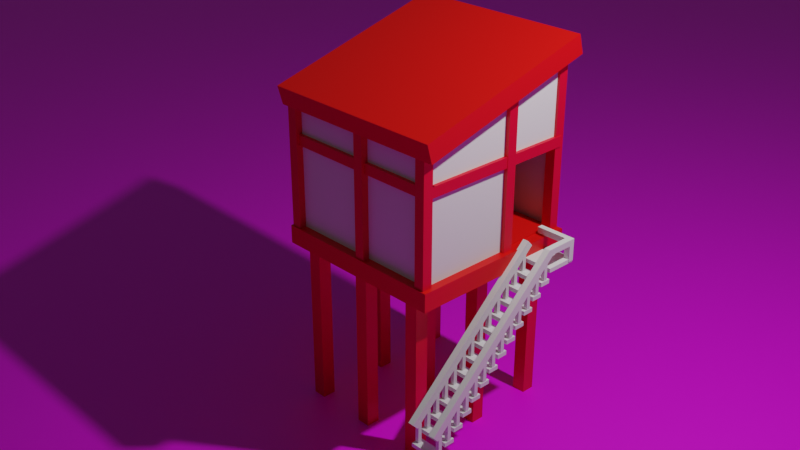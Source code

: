 # Source: Beachtower.blend  (saved by Blender 3.4.6; exported with 4.5.12 LTS)
import bpy
from mathutils import Matrix  # noqa: F401  (used for matrix-valued properties, if any)

bpy.ops.wm.read_factory_settings(use_empty=True)
scene = bpy.context.scene
scene.name = 'Scene'

# ---- collections
col_collection = bpy.data.collections.new('Collection'); scene.collection.children.link(col_collection)

# ---- images (referenced by path relative to the original .blend; pixels are not part of the script)
import os
ASSET_DIR = os.environ.get("B2B_ASSET_DIR", "")  # directory of the original .blend (textures are referenced by path, not embedded)
HERE = os.path.dirname(os.path.abspath(__file__))  # packed textures are extracted next to this script under _unpacked/

def load_image(name, relpath, width, height, colorspace="sRGB"):
    """Load a texture the original file referenced (path relative to the .blend, or extracted next to this script)."""
    p = next((c for c in (os.path.join(HERE, relpath), os.path.join(ASSET_DIR, relpath)) if relpath and os.path.exists(c)), "")
    if p:
        img = bpy.data.images.load(p, check_existing=True)
        img.name = name
    else:  # same state as the original file: an image datablock whose file is absent (Cycles renders it pink)
        img = bpy.data.images.new(name, width, height)
        img.source = "FILE"
        img.filepath = "//" + (relpath or name)
    img.colorspace_settings.name = colorspace
    return img
img_beach_shore_coast_topdown_jpg = load_image('beach-shore-coast-topdown.jpg', 'beach-shore-coast-topdown.jpg', 1024, 1024, 'sRGB')

# ---- materials (node trees are filled in below, after node groups)
mat_material = bpy.data.materials.new('Material')
mat_material.alpha_threshold = 0.0
mat_material.roughness = 0.5
mat_material.line_color = (0.0, 0.0, 0.0, 1.0)
mat_redwood = bpy.data.materials.new('RedWood')
mat_window = bpy.data.materials.new('Window')
mat_beach = bpy.data.materials.new('Beach')

# ---- material node trees
mat_material.use_nodes = True; mat_material.node_tree.nodes.clear()
_N = mat_material.node_tree.nodes; _L = mat_material.node_tree.links
n0 = _N.new('ShaderNodeOutputMaterial'); n0.name = 'Material Output'; n0.location = (300, 300)
n1 = _N.new('ShaderNodeBsdfPrincipled'); n1.name = 'Principled BSDF'; n1.location = (10, 300)
n1.distribution = 'GGX'
n1.subsurface_method = 'RANDOM_WALK_SKIN'
n1.inputs[0].default_value = (0.8, 0.001145, 0.0, 1.0)
n1.inputs[3].default_value = 1.45
n1.inputs[27].default_value = (0.0, 0.0, 0.0, 1.0)
n1.inputs[28].default_value = 1.0
_L.new(n1.outputs[0], n0.inputs[0])
n0.is_active_output = True
mat_redwood.use_nodes = True; mat_redwood.node_tree.nodes.clear()
_N = mat_redwood.node_tree.nodes; _L = mat_redwood.node_tree.links
n0 = _N.new('ShaderNodeBsdfPrincipled'); n0.name = 'Principled BSDF'; n0.location = (10, 300)
n0.distribution = 'GGX'
n0.subsurface_method = 'RANDOM_WALK_SKIN'
n0.inputs[0].default_value = (0.8, 0.0, 0.01975, 1.0)
n0.inputs[3].default_value = 1.45
n0.inputs[27].default_value = (0.0, 0.0, 0.0, 1.0)
n0.inputs[28].default_value = 1.0
n1 = _N.new('ShaderNodeOutputMaterial'); n1.name = 'Material Output'; n1.location = (300, 300)
_L.new(n0.outputs[0], n1.inputs[0])
n1.is_active_output = True
mat_window.use_nodes = True; mat_window.node_tree.nodes.clear()
_N = mat_window.node_tree.nodes; _L = mat_window.node_tree.links
n0 = _N.new('ShaderNodeBsdfPrincipled'); n0.name = 'Principled BSDF'; n0.location = (10, 300)
n0.distribution = 'GGX'
n0.subsurface_method = 'RANDOM_WALK_SKIN'
n0.inputs[3].default_value = 1.45
n0.inputs[27].default_value = (0.0, 0.0, 0.0, 1.0)
n0.inputs[28].default_value = 1.0
n1 = _N.new('ShaderNodeOutputMaterial'); n1.name = 'Material Output'; n1.location = (300, 300)
_L.new(n0.outputs[0], n1.inputs[0])
n1.is_active_output = True
mat_beach.use_nodes = True; mat_beach.node_tree.nodes.clear()
_N = mat_beach.node_tree.nodes; _L = mat_beach.node_tree.links
n0 = _N.new('ShaderNodeBsdfPrincipled'); n0.name = 'Principled BSDF'; n0.location = (10, 300)
n0.distribution = 'GGX'
n0.subsurface_method = 'RANDOM_WALK_SKIN'
n0.inputs[3].default_value = 1.45
n0.inputs[27].default_value = (0.0, 0.0, 0.0, 1.0)
n0.inputs[28].default_value = 1.0
n1 = _N.new('ShaderNodeOutputMaterial'); n1.name = 'Material Output'; n1.location = (300, 300)
n2 = _N.new('ShaderNodeTexImage'); n2.name = 'Image Texture'; n2.location = (-280, 280)
n2.image = img_beach_shore_coast_topdown_jpg
_L.new(n0.outputs[0], n1.inputs[0])
_L.new(n2.outputs[0], n0.inputs[0])
n1.is_active_output = True

# ---- world
world_world = bpy.data.worlds.new('World'); scene.world = world_world
world_world.use_nodes = True; world_world.node_tree.nodes.clear()
_N = world_world.node_tree.nodes; _L = world_world.node_tree.links
n0 = _N.new('ShaderNodeOutputWorld'); n0.name = 'World Output'; n0.location = (300, 300)
n1 = _N.new('ShaderNodeBackground'); n1.name = 'Background'; n1.location = (10, 300)
n1.inputs[0].default_value = (0.05088, 0.05088, 0.05088, 1.0)
_L.new(n1.outputs[0], n0.inputs[0])
n0.is_active_output = True
world_world.color = (0.05088, 0.05088, 0.05088)
world_world.use_sun_shadow = False
world_world.sun_shadow_jitter_overblur = 0.0

# ---- cameras
cam_camera = bpy.data.cameras.new('Camera')
cam_camera.clip_end = 100.0
cam_camera.ortho_scale = 7.314

# ---- lights
light_light = bpy.data.lights.new('Light', 'POINT')
light_light.transmission_factor = 0.0
light_light.energy = 1000.0
light_light.shadow_soft_size = 0.1
light_light.shadow_maximum_resolution = 0.006
light_light.use_absolute_resolution = True

# ---- meshes
me_cube = bpy.data.meshes.new('Cube')
me_cube.from_pydata([(0.8871, 0.9058, 1.0), (1.0, 1.0, -1.0), (0.8871, -0.9058, 1.0), (1.0, -1.0, -1.0), (-0.8871, 0.9058, 1.0), (-1.0, 1.0, -1.0), (-0.8871, -0.9058, 1.0), (-1.0, -1.0, -1.0), (1.0, -1.0, 1.0), (-1.0, -1.0, 1.0), (1.0, 1.0, 1.0), (-1.0, 1.0, 1.0), (0.8871, -0.9058, 1.186), (-0.8871, -0.9058, 1.186), (0.8871, 0.9058, 1.186), (-0.8871, 0.9058, 1.186)], [], [(4, 6, 13, 15), (3, 8, 9, 7), (7, 9, 11, 5), (5, 1, 3, 7), (1, 10, 8, 3), (5, 11, 10, 1), (2, 6, 9, 8), (0, 2, 8, 10), (6, 4, 11, 9), (4, 0, 10, 11), (14, 15, 13, 12), (6, 2, 12, 13), (0, 4, 15, 14), (2, 0, 14, 12)])
_uv = me_cube.uv_layers.new(name='UVMap')
_uv.uv.foreach_set('vector', [0.8609, 0.5141, 0.8609, 0.7359, 0.8609, 0.7359, 0.8609, 0.5141, 0.375, 0.75, 0.625, 0.75, 0.625, 1.0, 0.375, 1.0, 0.375, 0.0, 0.625, 0.0, 0.625, 0.25, 0.375, 0.25, 0.125, 0.5, 0.375, 0.5, 0.375, 0.75, 0.125, 0.75, 0.375, 0.5, 0.625, 0.5, 0.625, 0.75, 0.375, 0.75, 0.375, 0.25, 0.625, 0.25, 0.625, 0.5, 0.375, 0.5, 0.6391, 0.7359, 0.8609, 0.7359, 0.875, 0.75, 0.625, 0.75, 0.6391, 0.5141, 0.6391, 0.7359, 0.625, 0.75, 0.625, 0.5, 0.8609, 0.7359, 0.8609, 0.5141, 0.875, 0.5, 0.875, 0.75, 0.8609, 0.5141, 0.6391, 0.5141, 0.625, 0.5, 0.875, 0.5, 0.6391, 0.5141, 0.8609, 0.5141, 0.8609, 0.7359, 0.6391, 0.7359, 0.8609, 0.7359, 0.6391, 0.7359, 0.6391, 0.7359, 0.8609, 0.7359, 0.6391, 0.5141, 0.8609, 0.5141, 0.8609, 0.5141, 0.6391, 0.5141, 0.6391, 0.7359, 0.6391, 0.5141, 0.6391, 0.5141, 0.6391, 0.7359])
me_cube.materials.append(mat_material)
me_cube.use_mirror_vertex_groups = False
me_cube.update()
me_cube_001 = bpy.data.meshes.new('Cube.001')
me_cube_001.from_pydata([(-1.0, -1.0, -1.0), (-1.0, -1.0, 1.0), (-1.0, 1.0, -1.0), (-1.0, 1.0, 1.0), (1.0, -1.0, -1.0), (1.0, -1.0, 1.0), (1.0, 1.0, -1.0), (1.0, 1.0, 1.0)], [], [(0, 1, 3, 2), (2, 3, 7, 6), (6, 7, 5, 4), (4, 5, 1, 0), (2, 6, 4, 0), (7, 3, 1, 5)])
_uv = me_cube_001.uv_layers.new(name='UVMap')
_uv.uv.foreach_set('vector', [0.375, 0.0, 0.625, 0.0, 0.625, 0.25, 0.375, 0.25, 0.375, 0.25, 0.625, 0.25, 0.625, 0.5, 0.375, 0.5, 0.375, 0.5, 0.625, 0.5, 0.625, 0.75, 0.375, 0.75, 0.375, 0.75, 0.625, 0.75, 0.625, 1.0, 0.375, 1.0, 0.125, 0.5, 0.375, 0.5, 0.375, 0.75, 0.125, 0.75, 0.625, 0.5, 0.875, 0.5, 0.875, 0.75, 0.625, 0.75])
me_cube_001.materials.append(mat_redwood)
me_cube_001.update()
me_cube_002 = bpy.data.meshes.new('Cube.002')
me_cube_002.from_pydata([(-1.0, -1.0, -1.0), (-1.0, -1.0, 1.0), (-1.0, 1.0, -1.0), (-1.0, 1.0, 1.0), (1.0, -1.0, -1.0), (1.0, -1.0, 1.0), (1.0, 1.0, -1.0), (1.0, 1.0, 1.0), (-17.73, -1.004, -0.05588), (14.92, -1.004, -0.05588), (-17.73, -1.004, 0.05588), (14.92, -1.004, 0.05588), (-17.73, 0.9956, -0.05588), (14.92, 0.9956, -0.05588), (-17.73, 0.9956, 0.05588), (14.92, 0.9956, 0.05588)], [], [(0, 1, 3, 2), (2, 3, 7, 6), (6, 7, 5, 4), (4, 5, 1, 0), (2, 6, 4, 0), (7, 3, 1, 5), (8, 9, 11, 10), (10, 11, 15, 14), (14, 15, 13, 12), (12, 13, 9, 8), (10, 14, 12, 8), (15, 11, 9, 13)])
_uv = me_cube_002.uv_layers.new(name='UVMap')
_uv.uv.foreach_set('vector', [0.375, 0.0, 0.625, 0.0, 0.625, 0.25, 0.375, 0.25, 0.375, 0.25, 0.625, 0.25, 0.625, 0.5, 0.375, 0.5, 0.375, 0.5, 0.625, 0.5, 0.625, 0.75, 0.375, 0.75, 0.375, 0.75, 0.625, 0.75, 0.625, 1.0, 0.375, 1.0, 0.125, 0.5, 0.375, 0.5, 0.375, 0.75, 0.125, 0.75, 0.625, 0.5, 0.875, 0.5, 0.875, 0.75, 0.625, 0.75, 0.375, 0.0, 0.625, 0.0, 0.625, 0.25, 0.375, 0.25, 0.375, 0.25, 0.625, 0.25, 0.625, 0.5, 0.375, 0.5, 0.375, 0.5, 0.625, 0.5, 0.625, 0.75, 0.375, 0.75, 0.375, 0.75, 0.625, 0.75, 0.625, 1.0, 0.375, 1.0, 0.125, 0.5, 0.375, 0.5, 0.375, 0.75, 0.125, 0.75, 0.625, 0.5, 0.875, 0.5, 0.875, 0.75, 0.625, 0.75])
me_cube_002.materials.append(mat_redwood)
me_cube_002.update()
me_cube_003 = bpy.data.meshes.new('Cube.003')
me_cube_003.from_pydata([(-1.0, -1.0, -1.0), (-1.0, -1.0, 1.0), (-1.0, 1.0, -1.0), (-1.0, 1.0, 1.0), (1.0, -1.0, -1.0), (1.0, -1.0, 1.0), (1.0, 1.0, -1.0), (1.0, 1.0, 1.0)], [], [(0, 1, 3, 2), (2, 3, 7, 6), (6, 7, 5, 4), (4, 5, 1, 0), (2, 6, 4, 0), (7, 3, 1, 5)])
_uv = me_cube_003.uv_layers.new(name='UVMap')
_uv.uv.foreach_set('vector', [0.375, 0.0, 0.625, 0.0, 0.625, 0.25, 0.375, 0.25, 0.375, 0.25, 0.625, 0.25, 0.625, 0.5, 0.375, 0.5, 0.375, 0.5, 0.625, 0.5, 0.625, 0.75, 0.375, 0.75, 0.375, 0.75, 0.625, 0.75, 0.625, 1.0, 0.375, 1.0, 0.125, 0.5, 0.375, 0.5, 0.375, 0.75, 0.125, 0.75, 0.625, 0.5, 0.875, 0.5, 0.875, 0.75, 0.625, 0.75])
me_cube_003.materials.append(mat_redwood)
me_cube_003.update()
me_cube_004 = bpy.data.meshes.new('Cube.004')
me_cube_004.from_pydata([(-1.0, -1.0, -1.0), (-1.0, -1.0, 0.4222), (-1.0, 1.0, -1.0), (-1.0, 1.0, 0.4222), (1.0, -1.0, -1.0), (1.0, -1.0, 0.4222), (1.0, 1.0, -1.0), (1.0, 1.0, 0.4222)], [], [(0, 1, 3, 2), (2, 3, 7, 6), (6, 7, 5, 4), (4, 5, 1, 0), (2, 6, 4, 0), (7, 3, 1, 5)])
_uv = me_cube_004.uv_layers.new(name='UVMap')
_uv.uv.foreach_set('vector', [0.375, 0.0, 0.625, 0.0, 0.625, 0.25, 0.375, 0.25, 0.375, 0.25, 0.625, 0.25, 0.625, 0.5, 0.375, 0.5, 0.375, 0.5, 0.625, 0.5, 0.625, 0.75, 0.375, 0.75, 0.375, 0.75, 0.625, 0.75, 0.625, 1.0, 0.375, 1.0, 0.125, 0.5, 0.375, 0.5, 0.375, 0.75, 0.125, 0.75, 0.625, 0.5, 0.875, 0.5, 0.875, 0.75, 0.625, 0.75])
me_cube_004.materials.append(mat_redwood)
me_cube_004.update()
me_cube_005 = bpy.data.meshes.new('Cube.005')
me_cube_005.from_pydata([(-1.0, -1.0, -1.0), (-1.0, -1.0, 0.4222), (-1.0, 1.0, -1.0), (-1.0, 1.0, 0.4222), (1.0, -1.0, -1.0), (1.0, -1.0, 0.4222), (1.0, 1.0, -1.0), (1.0, 1.0, 0.4222), (15.67, 1.622, -0.05588), (-16.98, 1.622, -0.05588), (15.67, 1.622, 0.05588), (-16.98, 1.622, 0.05588), (15.67, -0.3783, -0.05588), (-16.98, -0.3783, -0.05588), (15.67, -0.3783, 0.05588), (-16.98, -0.3783, 0.05588)], [], [(0, 1, 3, 2), (2, 3, 7, 6), (6, 7, 5, 4), (4, 5, 1, 0), (2, 6, 4, 0), (7, 3, 1, 5), (8, 9, 11, 10), (10, 11, 15, 14), (14, 15, 13, 12), (12, 13, 9, 8), (10, 14, 12, 8), (15, 11, 9, 13)])
_uv = me_cube_005.uv_layers.new(name='UVMap')
_uv.uv.foreach_set('vector', [0.375, 0.0, 0.625, 0.0, 0.625, 0.25, 0.375, 0.25, 0.375, 0.25, 0.625, 0.25, 0.625, 0.5, 0.375, 0.5, 0.375, 0.5, 0.625, 0.5, 0.625, 0.75, 0.375, 0.75, 0.375, 0.75, 0.625, 0.75, 0.625, 1.0, 0.375, 1.0, 0.125, 0.5, 0.375, 0.5, 0.375, 0.75, 0.125, 0.75, 0.625, 0.5, 0.875, 0.5, 0.875, 0.75, 0.625, 0.75, 0.375, 0.0, 0.625, 0.0, 0.625, 0.25, 0.375, 0.25, 0.375, 0.25, 0.625, 0.25, 0.625, 0.5, 0.375, 0.5, 0.375, 0.5, 0.625, 0.5, 0.625, 0.75, 0.375, 0.75, 0.375, 0.75, 0.625, 0.75, 0.625, 1.0, 0.375, 1.0, 0.125, 0.5, 0.375, 0.5, 0.375, 0.75, 0.125, 0.75, 0.625, 0.5, 0.875, 0.5, 0.875, 0.75, 0.625, 0.75])
me_cube_005.materials.append(mat_redwood)
me_cube_005.update()
me_cube_006 = bpy.data.meshes.new('Cube.006')
me_cube_006.from_pydata([(-1.0, -1.0, -1.0), (-1.0, -1.0, 0.4222), (-1.0, 1.0, -1.0), (-1.0, 1.0, 0.4222), (1.0, -1.0, -1.0), (1.0, -1.0, 0.4222), (1.0, 1.0, -1.0), (1.0, 1.0, 0.4222)], [], [(0, 1, 3, 2), (2, 3, 7, 6), (6, 7, 5, 4), (4, 5, 1, 0), (2, 6, 4, 0), (7, 3, 1, 5)])
_uv = me_cube_006.uv_layers.new(name='UVMap')
_uv.uv.foreach_set('vector', [0.375, 0.0, 0.625, 0.0, 0.625, 0.25, 0.375, 0.25, 0.375, 0.25, 0.625, 0.25, 0.625, 0.5, 0.375, 0.5, 0.375, 0.5, 0.625, 0.5, 0.625, 0.75, 0.375, 0.75, 0.375, 0.75, 0.625, 0.75, 0.625, 1.0, 0.375, 1.0, 0.125, 0.5, 0.375, 0.5, 0.375, 0.75, 0.125, 0.75, 0.625, 0.5, 0.875, 0.5, 0.875, 0.75, 0.625, 0.75])
me_cube_006.materials.append(mat_redwood)
me_cube_006.update()
me_cube_007 = bpy.data.meshes.new('Cube.007')
me_cube_007.from_pydata([(1.0, 1.0, -1.0), (1.0, -1.0, -1.0), (-1.0, 1.0, -1.0), (-1.0, -1.0, -1.0), (1.0, -1.0, 1.0), (-1.0, -1.0, 1.0), (1.0, 1.0, 1.0), (-1.0, 1.0, 1.0)], [], [(1, 4, 5, 3), (3, 5, 7, 2), (2, 0, 1, 3), (0, 6, 4, 1), (2, 7, 6, 0), (4, 6, 7, 5)])
_uv = me_cube_007.uv_layers.new(name='UVMap')
_uv.uv.foreach_set('vector', [0.375, 0.75, 0.625, 0.75, 0.625, 1.0, 0.375, 1.0, 0.375, 0.0, 0.625, 0.0, 0.625, 0.25, 0.375, 0.25, 0.125, 0.5, 0.375, 0.5, 0.375, 0.75, 0.125, 0.75, 0.375, 0.5, 0.625, 0.5, 0.625, 0.75, 0.375, 0.75, 0.375, 0.25, 0.625, 0.25, 0.625, 0.5, 0.375, 0.5, 0.625, 0.75, 0.625, 0.5, 0.625, 0.25, 0.625, 0.0])
me_cube_007.materials.append(mat_material)
me_cube_007.use_mirror_vertex_groups = False
me_cube_007.update()
me_cube_008 = bpy.data.meshes.new('Cube.008')
me_cube_008.from_pydata([(-1.0, -1.0, -1.0), (-1.0, -1.0, 0.6659), (-1.0, 1.0, -1.0), (-1.0, 1.0, 0.6659), (1.0, -1.0, -1.0), (1.0, -1.0, 0.6659), (1.0, 1.0, -1.0), (1.0, 1.0, 0.6659), (-1.086, 13.18, -0.05588), (-1.086, -19.47, -0.05588), (-1.086, 13.18, 0.05588), (-1.086, -19.47, 0.05588), (0.9142, 13.18, -0.05588), (0.9142, -19.47, -0.05588), (0.9142, 13.18, 0.05588), (0.9142, -19.47, 0.05588)], [], [(0, 1, 3, 2), (2, 3, 7, 6), (6, 7, 5, 4), (4, 5, 1, 0), (2, 6, 4, 0), (7, 3, 1, 5), (8, 9, 11, 10), (10, 11, 15, 14), (14, 15, 13, 12), (12, 13, 9, 8), (10, 14, 12, 8), (15, 11, 9, 13)])
_uv = me_cube_008.uv_layers.new(name='UVMap')
_uv.uv.foreach_set('vector', [0.375, 0.0, 0.625, 0.0, 0.625, 0.25, 0.375, 0.25, 0.375, 0.25, 0.625, 0.25, 0.625, 0.5, 0.375, 0.5, 0.375, 0.5, 0.625, 0.5, 0.625, 0.75, 0.375, 0.75, 0.375, 0.75, 0.625, 0.75, 0.625, 1.0, 0.375, 1.0, 0.125, 0.5, 0.375, 0.5, 0.375, 0.75, 0.125, 0.75, 0.625, 0.5, 0.875, 0.5, 0.875, 0.75, 0.625, 0.75, 0.375, 0.0, 0.625, 0.0, 0.625, 0.25, 0.375, 0.25, 0.375, 0.25, 0.625, 0.25, 0.625, 0.5, 0.375, 0.5, 0.375, 0.5, 0.625, 0.5, 0.625, 0.75, 0.375, 0.75, 0.375, 0.75, 0.625, 0.75, 0.625, 1.0, 0.375, 1.0, 0.125, 0.5, 0.375, 0.5, 0.375, 0.75, 0.125, 0.75, 0.625, 0.5, 0.875, 0.5, 0.875, 0.75, 0.625, 0.75])
me_cube_008.materials.append(mat_redwood)
me_cube_008.update()
me_cube_009 = bpy.data.meshes.new('Cube.009')
me_cube_009.from_pydata([(-1.0, -1.0, -1.0), (-1.0, -1.0, 0.6659), (-1.0, 1.0, -1.0), (-1.0, 1.0, 0.6659), (1.0, -1.0, -1.0), (1.0, -1.0, 0.6659), (1.0, 1.0, -1.0), (1.0, 1.0, 0.6659), (-0.6794, 16.96, -0.05588), (-0.6794, -15.7, -0.05588), (-0.6794, 16.96, 0.05588), (-0.6794, -15.7, 0.05588), (1.321, 16.96, -0.05588), (1.321, -15.7, -0.05588), (1.321, 16.96, 0.05588), (1.321, -15.7, 0.05588)], [], [(0, 1, 3, 2), (2, 3, 7, 6), (6, 7, 5, 4), (4, 5, 1, 0), (2, 6, 4, 0), (7, 3, 1, 5), (8, 9, 11, 10), (10, 11, 15, 14), (14, 15, 13, 12), (12, 13, 9, 8), (10, 14, 12, 8), (15, 11, 9, 13)])
_uv = me_cube_009.uv_layers.new(name='UVMap')
_uv.uv.foreach_set('vector', [0.375, 0.0, 0.625, 0.0, 0.625, 0.25, 0.375, 0.25, 0.375, 0.25, 0.625, 0.25, 0.625, 0.5, 0.375, 0.5, 0.375, 0.5, 0.625, 0.5, 0.625, 0.75, 0.375, 0.75, 0.375, 0.75, 0.625, 0.75, 0.625, 1.0, 0.375, 1.0, 0.125, 0.5, 0.375, 0.5, 0.375, 0.75, 0.125, 0.75, 0.625, 0.5, 0.875, 0.5, 0.875, 0.75, 0.625, 0.75, 0.375, 0.0, 0.625, 0.0, 0.625, 0.25, 0.375, 0.25, 0.375, 0.25, 0.625, 0.25, 0.625, 0.5, 0.375, 0.5, 0.375, 0.5, 0.625, 0.5, 0.625, 0.75, 0.375, 0.75, 0.375, 0.75, 0.625, 0.75, 0.625, 1.0, 0.375, 1.0, 0.125, 0.5, 0.375, 0.5, 0.375, 0.75, 0.125, 0.75, 0.625, 0.5, 0.875, 0.5, 0.875, 0.75, 0.625, 0.75])
me_cube_009.materials.append(mat_redwood)
me_cube_009.update()
me_cube_017 = bpy.data.meshes.new('Cube.017')
me_cube_017.from_pydata([(-1.0, -1.0, -2.0), (-1.0, -1.0, 0.0), (-1.0, 1.0, -2.0), (-1.0, 1.0, 0.0), (1.0, -1.0, -2.0), (1.0, -1.0, 0.0), (1.0, 1.0, -2.0), (1.0, 1.0, 0.0)], [], [(0, 1, 3, 2), (2, 3, 7, 6), (6, 7, 5, 4), (4, 5, 1, 0), (2, 6, 4, 0), (7, 3, 1, 5)])
_uv = me_cube_017.uv_layers.new(name='UVMap')
_uv.uv.foreach_set('vector', [0.375, 0.0, 0.625, 0.0, 0.625, 0.25, 0.375, 0.25, 0.375, 0.25, 0.625, 0.25, 0.625, 0.5, 0.375, 0.5, 0.375, 0.5, 0.625, 0.5, 0.625, 0.75, 0.375, 0.75, 0.375, 0.75, 0.625, 0.75, 0.625, 1.0, 0.375, 1.0, 0.125, 0.5, 0.375, 0.5, 0.375, 0.75, 0.125, 0.75, 0.625, 0.5, 0.875, 0.5, 0.875, 0.75, 0.625, 0.75])
me_cube_017.materials.append(mat_redwood)
me_cube_017.update()
me_cube_018 = bpy.data.meshes.new('Cube.018')
me_cube_018.from_pydata([(-1.0, -1.0, -2.0), (-1.0, -1.0, 0.0), (-1.0, 1.0, -2.0), (-1.0, 1.0, 0.0), (1.0, -1.0, -2.0), (1.0, -1.0, 0.0), (1.0, 1.0, -2.0), (1.0, 1.0, 0.0)], [], [(0, 1, 3, 2), (2, 3, 7, 6), (6, 7, 5, 4), (4, 5, 1, 0), (2, 6, 4, 0), (7, 3, 1, 5)])
_uv = me_cube_018.uv_layers.new(name='UVMap')
_uv.uv.foreach_set('vector', [0.375, 0.0, 0.625, 0.0, 0.625, 0.25, 0.375, 0.25, 0.375, 0.25, 0.625, 0.25, 0.625, 0.5, 0.375, 0.5, 0.375, 0.5, 0.625, 0.5, 0.625, 0.75, 0.375, 0.75, 0.375, 0.75, 0.625, 0.75, 0.625, 1.0, 0.375, 1.0, 0.125, 0.5, 0.375, 0.5, 0.375, 0.75, 0.125, 0.75, 0.625, 0.5, 0.875, 0.5, 0.875, 0.75, 0.625, 0.75])
me_cube_018.materials.append(mat_redwood)
me_cube_018.update()
me_cube_019 = bpy.data.meshes.new('Cube.019')
me_cube_019.from_pydata([(-1.0, -1.0, -2.0), (-1.0, -1.0, 0.0), (-1.0, 1.0, -2.0), (-1.0, 1.0, 0.0), (1.0, -1.0, -2.0), (1.0, -1.0, 0.0), (1.0, 1.0, -2.0), (1.0, 1.0, 0.0)], [], [(0, 1, 3, 2), (2, 3, 7, 6), (6, 7, 5, 4), (4, 5, 1, 0), (2, 6, 4, 0), (7, 3, 1, 5)])
_uv = me_cube_019.uv_layers.new(name='UVMap')
_uv.uv.foreach_set('vector', [0.375, 0.0, 0.625, 0.0, 0.625, 0.25, 0.375, 0.25, 0.375, 0.25, 0.625, 0.25, 0.625, 0.5, 0.375, 0.5, 0.375, 0.5, 0.625, 0.5, 0.625, 0.75, 0.375, 0.75, 0.375, 0.75, 0.625, 0.75, 0.625, 1.0, 0.375, 1.0, 0.125, 0.5, 0.375, 0.5, 0.375, 0.75, 0.125, 0.75, 0.625, 0.5, 0.875, 0.5, 0.875, 0.75, 0.625, 0.75])
me_cube_019.materials.append(mat_redwood)
me_cube_019.update()
me_cube_020 = bpy.data.meshes.new('Cube.020')
me_cube_020.from_pydata([(-1.0, -1.0, -2.0), (-1.0, -1.0, 0.0), (-1.0, 1.0, -2.0), (-1.0, 1.0, 0.0), (1.0, -1.0, -2.0), (1.0, -1.0, 0.0), (1.0, 1.0, -2.0), (1.0, 1.0, 0.0)], [], [(0, 1, 3, 2), (2, 3, 7, 6), (6, 7, 5, 4), (4, 5, 1, 0), (2, 6, 4, 0), (7, 3, 1, 5)])
_uv = me_cube_020.uv_layers.new(name='UVMap')
_uv.uv.foreach_set('vector', [0.375, 0.0, 0.625, 0.0, 0.625, 0.25, 0.375, 0.25, 0.375, 0.25, 0.625, 0.25, 0.625, 0.5, 0.375, 0.5, 0.375, 0.5, 0.625, 0.5, 0.625, 0.75, 0.375, 0.75, 0.375, 0.75, 0.625, 0.75, 0.625, 1.0, 0.375, 1.0, 0.125, 0.5, 0.375, 0.5, 0.375, 0.75, 0.125, 0.75, 0.625, 0.5, 0.875, 0.5, 0.875, 0.75, 0.625, 0.75])
me_cube_020.materials.append(mat_redwood)
me_cube_020.update()
me_cube_021 = bpy.data.meshes.new('Cube.021')
me_cube_021.from_pydata([(-1.0, -1.0, -2.0), (-1.0, -1.0, 0.0), (-1.0, 1.0, -2.0), (-1.0, 1.0, 0.0), (1.0, -1.0, -2.0), (1.0, -1.0, 0.0), (1.0, 1.0, -2.0), (1.0, 1.0, 0.0)], [], [(0, 1, 3, 2), (2, 3, 7, 6), (6, 7, 5, 4), (4, 5, 1, 0), (2, 6, 4, 0), (7, 3, 1, 5)])
_uv = me_cube_021.uv_layers.new(name='UVMap')
_uv.uv.foreach_set('vector', [0.375, 0.0, 0.625, 0.0, 0.625, 0.25, 0.375, 0.25, 0.375, 0.25, 0.625, 0.25, 0.625, 0.5, 0.375, 0.5, 0.375, 0.5, 0.625, 0.5, 0.625, 0.75, 0.375, 0.75, 0.375, 0.75, 0.625, 0.75, 0.625, 1.0, 0.375, 1.0, 0.125, 0.5, 0.375, 0.5, 0.375, 0.75, 0.125, 0.75, 0.625, 0.5, 0.875, 0.5, 0.875, 0.75, 0.625, 0.75])
me_cube_021.materials.append(mat_redwood)
me_cube_021.update()
me_cube_022 = bpy.data.meshes.new('Cube.022')
me_cube_022.from_pydata([(-1.0, -1.0, -2.0), (-1.0, -1.0, 0.0), (-1.0, 1.0, -2.0), (-1.0, 1.0, 0.0), (1.0, -1.0, -2.0), (1.0, -1.0, 0.0), (1.0, 1.0, -2.0), (1.0, 1.0, 0.0)], [], [(0, 1, 3, 2), (2, 3, 7, 6), (6, 7, 5, 4), (4, 5, 1, 0), (2, 6, 4, 0), (7, 3, 1, 5)])
_uv = me_cube_022.uv_layers.new(name='UVMap')
_uv.uv.foreach_set('vector', [0.375, 0.0, 0.625, 0.0, 0.625, 0.25, 0.375, 0.25, 0.375, 0.25, 0.625, 0.25, 0.625, 0.5, 0.375, 0.5, 0.375, 0.5, 0.625, 0.5, 0.625, 0.75, 0.375, 0.75, 0.375, 0.75, 0.625, 0.75, 0.625, 1.0, 0.375, 1.0, 0.125, 0.5, 0.375, 0.5, 0.375, 0.75, 0.125, 0.75, 0.625, 0.5, 0.875, 0.5, 0.875, 0.75, 0.625, 0.75])
me_cube_022.materials.append(mat_redwood)
me_cube_022.update()
me_cube_023 = bpy.data.meshes.new('Cube.023')
me_cube_023.from_pydata([(-1.0, -1.0, -2.0), (-1.0, -1.0, 0.0), (-1.0, 1.0, -2.0), (-1.0, 1.0, 0.0), (1.0, -1.0, -2.0), (1.0, -1.0, 0.0), (1.0, 1.0, -2.0), (1.0, 1.0, 0.0)], [], [(0, 1, 3, 2), (2, 3, 7, 6), (6, 7, 5, 4), (4, 5, 1, 0), (2, 6, 4, 0), (7, 3, 1, 5)])
_uv = me_cube_023.uv_layers.new(name='UVMap')
_uv.uv.foreach_set('vector', [0.375, 0.0, 0.625, 0.0, 0.625, 0.25, 0.375, 0.25, 0.375, 0.25, 0.625, 0.25, 0.625, 0.5, 0.375, 0.5, 0.375, 0.5, 0.625, 0.5, 0.625, 0.75, 0.375, 0.75, 0.375, 0.75, 0.625, 0.75, 0.625, 1.0, 0.375, 1.0, 0.125, 0.5, 0.375, 0.5, 0.375, 0.75, 0.125, 0.75, 0.625, 0.5, 0.875, 0.5, 0.875, 0.75, 0.625, 0.75])
me_cube_023.materials.append(mat_redwood)
me_cube_023.update()
me_cube_024 = bpy.data.meshes.new('Cube.024')
me_cube_024.from_pydata([(-1.0, -1.0, -2.0), (-1.0, -1.0, 0.0), (-1.0, 1.0, -2.0), (-1.0, 1.0, 0.0), (1.0, -1.0, -2.0), (1.0, -1.0, 0.0), (1.0, 1.0, -2.0), (1.0, 1.0, 0.0)], [], [(0, 1, 3, 2), (2, 3, 7, 6), (6, 7, 5, 4), (4, 5, 1, 0), (2, 6, 4, 0), (7, 3, 1, 5)])
_uv = me_cube_024.uv_layers.new(name='UVMap')
_uv.uv.foreach_set('vector', [0.375, 0.0, 0.625, 0.0, 0.625, 0.25, 0.375, 0.25, 0.375, 0.25, 0.625, 0.25, 0.625, 0.5, 0.375, 0.5, 0.375, 0.5, 0.625, 0.5, 0.625, 0.75, 0.375, 0.75, 0.375, 0.75, 0.625, 0.75, 0.625, 1.0, 0.375, 1.0, 0.125, 0.5, 0.375, 0.5, 0.375, 0.75, 0.125, 0.75, 0.625, 0.5, 0.875, 0.5, 0.875, 0.75, 0.625, 0.75])
me_cube_024.materials.append(mat_redwood)
me_cube_024.update()
me_cube_025 = bpy.data.meshes.new('Cube.025')
me_cube_025.from_pydata([(-1.0, -1.0, -2.0), (-1.0, -1.0, 0.0), (-1.0, 1.0, -2.0), (-1.0, 1.0, 0.0), (1.0, -1.0, -2.0), (1.0, -1.0, 0.0), (1.0, 1.0, -2.0), (1.0, 1.0, 0.0)], [], [(0, 1, 3, 2), (2, 3, 7, 6), (6, 7, 5, 4), (4, 5, 1, 0), (2, 6, 4, 0), (7, 3, 1, 5)])
_uv = me_cube_025.uv_layers.new(name='UVMap')
_uv.uv.foreach_set('vector', [0.375, 0.0, 0.625, 0.0, 0.625, 0.25, 0.375, 0.25, 0.375, 0.25, 0.625, 0.25, 0.625, 0.5, 0.375, 0.5, 0.375, 0.5, 0.625, 0.5, 0.625, 0.75, 0.375, 0.75, 0.375, 0.75, 0.625, 0.75, 0.625, 1.0, 0.375, 1.0, 0.125, 0.5, 0.375, 0.5, 0.375, 0.75, 0.125, 0.75, 0.625, 0.5, 0.875, 0.5, 0.875, 0.75, 0.625, 0.75])
me_cube_025.materials.append(mat_redwood)
me_cube_025.update()
me_cube_026 = bpy.data.meshes.new('Cube.026')
me_cube_026.from_pydata([(-1.0, -1.0, 0.0), (-1.0, -1.0, 2.0), (-1.0, 1.0, 0.0), (-1.0, 1.0, 2.0), (1.0, -1.0, 0.0), (1.0, -1.0, 2.0), (1.0, 1.0, 0.0), (1.0, 1.0, 2.0), (-1.0, 1.0, 5.0), (-1.0, 1.0, 7.0), (-1.0, 3.0, 5.0), (-1.0, 3.0, 7.0), (1.0, 1.0, 5.0), (1.0, 1.0, 7.0), (1.0, 3.0, 5.0), (1.0, 3.0, 7.0), (-1.0, 3.0, 10.0), (-1.0, 3.0, 12.0), (-1.0, 5.0, 10.0), (-1.0, 5.0, 12.0), (1.0, 3.0, 10.0), (1.0, 3.0, 12.0), (1.0, 5.0, 10.0), (1.0, 5.0, 12.0), (-1.0, 5.0, 15.0), (-1.0, 5.0, 17.0), (-1.0, 7.0, 15.0), (-1.0, 7.0, 17.0), (1.0, 5.0, 15.0), (1.0, 5.0, 17.0), (1.0, 7.0, 15.0), (1.0, 7.0, 17.0), (-1.0, 7.0, 20.0), (-1.0, 7.0, 22.0), (-1.0, 9.0, 20.0), (-1.0, 9.0, 22.0), (1.0, 7.0, 20.0), (1.0, 7.0, 22.0), (1.0, 9.0, 20.0), (1.0, 9.0, 22.0), (-1.0, 9.0, 25.0), (-1.0, 9.0, 27.0), (-1.0, 11.0, 25.0), (-1.0, 11.0, 27.0), (1.0, 9.0, 25.0), (1.0, 9.0, 27.0), (1.0, 11.0, 25.0), (1.0, 11.0, 27.0), (-1.0, 11.0, 30.0), (-1.0, 11.0, 32.0), (-1.0, 13.0, 30.0), (-1.0, 13.0, 32.0), (1.0, 11.0, 30.0), (1.0, 11.0, 32.0), (1.0, 13.0, 30.0), (1.0, 13.0, 32.0), (-1.0, 13.0, 35.0), (-1.0, 13.0, 37.0), (-1.0, 15.0, 35.0), (-1.0, 15.0, 37.0), (1.0, 13.0, 35.0), (1.0, 13.0, 37.0), (1.0, 15.0, 35.0), (1.0, 15.0, 37.0), (-1.0, 15.0, 40.0), (-1.0, 15.0, 42.0), (-1.0, 17.0, 40.0), (-1.0, 17.0, 42.0), (1.0, 15.0, 40.0), (1.0, 15.0, 42.0), (1.0, 17.0, 40.0), (1.0, 17.0, 42.0), (-1.0, 17.0, 45.0), (-1.0, 17.0, 47.0), (-1.0, 19.0, 45.0), (-1.0, 19.0, 47.0), (1.0, 17.0, 45.0), (1.0, 17.0, 47.0), (1.0, 19.0, 45.0), (1.0, 19.0, 47.0), (-1.0, 19.0, 50.0), (-1.0, 19.0, 52.0), (-1.0, 21.0, 50.0), (-1.0, 21.0, 52.0), (1.0, 19.0, 50.0), (1.0, 19.0, 52.0), (1.0, 21.0, 50.0), (1.0, 21.0, 52.0), (-1.0, 21.0, 55.0), (-1.0, 21.0, 57.0), (-1.0, 23.0, 55.0), (-1.0, 23.0, 57.0), (1.0, 21.0, 55.0), (1.0, 21.0, 57.0), (1.0, 23.0, 55.0), (1.0, 23.0, 57.0), (-1.0, 23.0, 60.0), (-1.0, 23.0, 62.0), (-1.0, 25.0, 60.0), (-1.0, 25.0, 62.0), (1.0, 23.0, 60.0), (1.0, 23.0, 62.0), (1.0, 25.0, 60.0), (1.0, 25.0, 62.0)], [], [(0, 1, 3, 2), (2, 3, 7, 6), (6, 7, 5, 4), (4, 5, 1, 0), (2, 6, 4, 0), (7, 3, 1, 5), (8, 9, 11, 10), (10, 11, 15, 14), (14, 15, 13, 12), (12, 13, 9, 8), (10, 14, 12, 8), (15, 11, 9, 13), (16, 17, 19, 18), (18, 19, 23, 22), (22, 23, 21, 20), (20, 21, 17, 16), (18, 22, 20, 16), (23, 19, 17, 21), (24, 25, 27, 26), (26, 27, 31, 30), (30, 31, 29, 28), (28, 29, 25, 24), (26, 30, 28, 24), (31, 27, 25, 29), (32, 33, 35, 34), (34, 35, 39, 38), (38, 39, 37, 36), (36, 37, 33, 32), (34, 38, 36, 32), (39, 35, 33, 37), (40, 41, 43, 42), (42, 43, 47, 46), (46, 47, 45, 44), (44, 45, 41, 40), (42, 46, 44, 40), (47, 43, 41, 45), (48, 49, 51, 50), (50, 51, 55, 54), (54, 55, 53, 52), (52, 53, 49, 48), (50, 54, 52, 48), (55, 51, 49, 53), (56, 57, 59, 58), (58, 59, 63, 62), (62, 63, 61, 60), (60, 61, 57, 56), (58, 62, 60, 56), (63, 59, 57, 61), (64, 65, 67, 66), (66, 67, 71, 70), (70, 71, 69, 68), (68, 69, 65, 64), (66, 70, 68, 64), (71, 67, 65, 69), (72, 73, 75, 74), (74, 75, 79, 78), (78, 79, 77, 76), (76, 77, 73, 72), (74, 78, 76, 72), (79, 75, 73, 77), (80, 81, 83, 82), (82, 83, 87, 86), (86, 87, 85, 84), (84, 85, 81, 80), (82, 86, 84, 80), (87, 83, 81, 85), (88, 89, 91, 90), (90, 91, 95, 94), (94, 95, 93, 92), (92, 93, 89, 88), (90, 94, 92, 88), (95, 91, 89, 93), (96, 97, 99, 98), (98, 99, 103, 102), (102, 103, 101, 100), (100, 101, 97, 96), (98, 102, 100, 96), (103, 99, 97, 101)])
_uv = me_cube_026.uv_layers.new(name='UVMap')
_uv.uv.foreach_set('vector', [0.375, 0.0, 0.625, 0.0, 0.625, 0.25, 0.375, 0.25, 0.375, 0.25, 0.625, 0.25, 0.625, 0.5, 0.375, 0.5, 0.375, 0.5, 0.625, 0.5, 0.625, 0.75, 0.375, 0.75, 0.375, 0.75, 0.625, 0.75, 0.625, 1.0, 0.375, 1.0, 0.125, 0.5, 0.375, 0.5, 0.375, 0.75, 0.125, 0.75, 0.625, 0.5, 0.875, 0.5, 0.875, 0.75, 0.625, 0.75, 0.375, 0.0, 0.625, 0.0, 0.625, 0.25, 0.375, 0.25, 0.375, 0.25, 0.625, 0.25, 0.625, 0.5, 0.375, 0.5, 0.375, 0.5, 0.625, 0.5, 0.625, 0.75, 0.375, 0.75, 0.375, 0.75, 0.625, 0.75, 0.625, 1.0, 0.375, 1.0, 0.125, 0.5, 0.375, 0.5, 0.375, 0.75, 0.125, 0.75, 0.625, 0.5, 0.875, 0.5, 0.875, 0.75, 0.625, 0.75, 0.375, 0.0, 0.625, 0.0, 0.625, 0.25, 0.375, 0.25, 0.375, 0.25, 0.625, 0.25, 0.625, 0.5, 0.375, 0.5, 0.375, 0.5, 0.625, 0.5, 0.625, 0.75, 0.375, 0.75, 0.375, 0.75, 0.625, 0.75, 0.625, 1.0, 0.375, 1.0, 0.125, 0.5, 0.375, 0.5, 0.375, 0.75, 0.125, 0.75, 0.625, 0.5, 0.875, 0.5, 0.875, 0.75, 0.625, 0.75, 0.375, 0.0, 0.625, 0.0, 0.625, 0.25, 0.375, 0.25, 0.375, 0.25, 0.625, 0.25, 0.625, 0.5, 0.375, 0.5, 0.375, 0.5, 0.625, 0.5, 0.625, 0.75, 0.375, 0.75, 0.375, 0.75, 0.625, 0.75, 0.625, 1.0, 0.375, 1.0, 0.125, 0.5, 0.375, 0.5, 0.375, 0.75, 0.125, 0.75, 0.625, 0.5, 0.875, 0.5, 0.875, 0.75, 0.625, 0.75, 0.375, 0.0, 0.625, 0.0, 0.625, 0.25, 0.375, 0.25, 0.375, 0.25, 0.625, 0.25, 0.625, 0.5, 0.375, 0.5, 0.375, 0.5, 0.625, 0.5, 0.625, 0.75, 0.375, 0.75, 0.375, 0.75, 0.625, 0.75, 0.625, 1.0, 0.375, 1.0, 0.125, 0.5, 0.375, 0.5, 0.375, 0.75, 0.125, 0.75, 0.625, 0.5, 0.875, 0.5, 0.875, 0.75, 0.625, 0.75, 0.375, 0.0, 0.625, 0.0, 0.625, 0.25, 0.375, 0.25, 0.375, 0.25, 0.625, 0.25, 0.625, 0.5, 0.375, 0.5, 0.375, 0.5, 0.625, 0.5, 0.625, 0.75, 0.375, 0.75, 0.375, 0.75, 0.625, 0.75, 0.625, 1.0, 0.375, 1.0, 0.125, 0.5, 0.375, 0.5, 0.375, 0.75, 0.125, 0.75, 0.625, 0.5, 0.875, 0.5, 0.875, 0.75, 0.625, 0.75, 0.375, 0.0, 0.625, 0.0, 0.625, 0.25, 0.375, 0.25, 0.375, 0.25, 0.625, 0.25, 0.625, 0.5, 0.375, 0.5, 0.375, 0.5, 0.625, 0.5, 0.625, 0.75, 0.375, 0.75, 0.375, 0.75, 0.625, 0.75, 0.625, 1.0, 0.375, 1.0, 0.125, 0.5, 0.375, 0.5, 0.375, 0.75, 0.125, 0.75, 0.625, 0.5, 0.875, 0.5, 0.875, 0.75, 0.625, 0.75, 0.375, 0.0, 0.625, 0.0, 0.625, 0.25, 0.375, 0.25, 0.375, 0.25, 0.625, 0.25, 0.625, 0.5, 0.375, 0.5, 0.375, 0.5, 0.625, 0.5, 0.625, 0.75, 0.375, 0.75, 0.375, 0.75, 0.625, 0.75, 0.625, 1.0, 0.375, 1.0, 0.125, 0.5, 0.375, 0.5, 0.375, 0.75, 0.125, 0.75, 0.625, 0.5, 0.875, 0.5, 0.875, 0.75, 0.625, 0.75, 0.375, 0.0, 0.625, 0.0, 0.625, 0.25, 0.375, 0.25, 0.375, 0.25, 0.625, 0.25, 0.625, 0.5, 0.375, 0.5, 0.375, 0.5, 0.625, 0.5, 0.625, 0.75, 0.375, 0.75, 0.375, 0.75, 0.625, 0.75, 0.625, 1.0, 0.375, 1.0, 0.125, 0.5, 0.375, 0.5, 0.375, 0.75, 0.125, 0.75, 0.625, 0.5, 0.875, 0.5, 0.875, 0.75, 0.625, 0.75, 0.375, 0.0, 0.625, 0.0, 0.625, 0.25, 0.375, 0.25, 0.375, 0.25, 0.625, 0.25, 0.625, 0.5, 0.375, 0.5, 0.375, 0.5, 0.625, 0.5, 0.625, 0.75, 0.375, 0.75, 0.375, 0.75, 0.625, 0.75, 0.625, 1.0, 0.375, 1.0, 0.125, 0.5, 0.375, 0.5, 0.375, 0.75, 0.125, 0.75, 0.625, 0.5, 0.875, 0.5, 0.875, 0.75, 0.625, 0.75, 0.375, 0.0, 0.625, 0.0, 0.625, 0.25, 0.375, 0.25, 0.375, 0.25, 0.625, 0.25, 0.625, 0.5, 0.375, 0.5, 0.375, 0.5, 0.625, 0.5, 0.625, 0.75, 0.375, 0.75, 0.375, 0.75, 0.625, 0.75, 0.625, 1.0, 0.375, 1.0, 0.125, 0.5, 0.375, 0.5, 0.375, 0.75, 0.125, 0.75, 0.625, 0.5, 0.875, 0.5, 0.875, 0.75, 0.625, 0.75, 0.375, 0.0, 0.625, 0.0, 0.625, 0.25, 0.375, 0.25, 0.375, 0.25, 0.625, 0.25, 0.625, 0.5, 0.375, 0.5, 0.375, 0.5, 0.625, 0.5, 0.625, 0.75, 0.375, 0.75, 0.375, 0.75, 0.625, 0.75, 0.625, 1.0, 0.375, 1.0, 0.125, 0.5, 0.375, 0.5, 0.375, 0.75, 0.125, 0.75, 0.625, 0.5, 0.875, 0.5, 0.875, 0.75, 0.625, 0.75, 0.375, 0.0, 0.625, 0.0, 0.625, 0.25, 0.375, 0.25, 0.375, 0.25, 0.625, 0.25, 0.625, 0.5, 0.375, 0.5, 0.375, 0.5, 0.625, 0.5, 0.625, 0.75, 0.375, 0.75, 0.375, 0.75, 0.625, 0.75, 0.625, 1.0, 0.375, 1.0, 0.125, 0.5, 0.375, 0.5, 0.375, 0.75, 0.125, 0.75, 0.625, 0.5, 0.875, 0.5, 0.875, 0.75, 0.625, 0.75])
me_cube_026.update()
me_cube_028 = bpy.data.meshes.new('Cube.028')
me_cube_028.from_pydata([(-1.0, -1.0, 0.0), (-1.0, -1.0, 14.57), (-1.0, 1.0, 0.0), (-1.0, 1.0, 14.57), (1.0, -1.0, 0.0), (1.0, -1.0, 14.57), (1.0, 1.0, 0.0), (1.0, 1.0, 14.57), (-1.0, 4.62, 7.72), (-1.0, 4.62, 22.29), (-1.0, 6.62, 7.72), (-1.0, 6.62, 22.29), (1.0, 4.62, 7.72), (1.0, 4.62, 22.29), (1.0, 6.62, 7.72), (1.0, 6.62, 22.29), (-1.0, 10.24, 15.44), (-1.0, 10.24, 30.01), (-1.0, 12.24, 15.44), (-1.0, 12.24, 30.01), (1.0, 10.24, 15.44), (1.0, 10.24, 30.01), (1.0, 12.24, 15.44), (1.0, 12.24, 30.01), (-1.0, 15.86, 23.16), (-1.0, 15.86, 37.73), (-1.0, 17.86, 23.16), (-1.0, 17.86, 37.73), (1.0, 15.86, 23.16), (1.0, 15.86, 37.73), (1.0, 17.86, 23.16), (1.0, 17.86, 37.73), (-1.0, 21.48, 30.88), (-1.0, 21.48, 45.45), (-1.0, 23.48, 30.88), (-1.0, 23.48, 45.45), (1.0, 21.48, 30.88), (1.0, 21.48, 45.45), (1.0, 23.48, 30.88), (1.0, 23.48, 45.45), (-1.0, 27.1, 38.6), (-1.0, 27.1, 53.17), (-1.0, 29.1, 38.6), (-1.0, 29.1, 53.17), (1.0, 27.1, 38.6), (1.0, 27.1, 53.17), (1.0, 29.1, 38.6), (1.0, 29.1, 53.17), (-1.0, 32.72, 46.32), (-1.0, 32.72, 60.89), (-1.0, 34.72, 46.32), (-1.0, 34.72, 60.89), (1.0, 32.72, 46.32), (1.0, 32.72, 60.89), (1.0, 34.72, 46.32), (1.0, 34.72, 60.89), (-1.0, 38.34, 54.04), (-1.0, 38.34, 68.61), (-1.0, 40.34, 54.04), (-1.0, 40.34, 68.61), (1.0, 38.34, 54.04), (1.0, 38.34, 68.61), (1.0, 40.34, 54.04), (1.0, 40.34, 68.61), (-1.0, 43.96, 61.76), (-1.0, 43.96, 76.33), (-1.0, 45.96, 61.76), (-1.0, 45.96, 76.33), (1.0, 43.96, 61.76), (1.0, 43.96, 76.33), (1.0, 45.96, 61.76), (1.0, 45.96, 76.33), (-1.0, 49.58, 69.48), (-1.0, 49.58, 84.05), (-1.0, 51.58, 69.48), (-1.0, 51.58, 84.05), (1.0, 49.58, 69.48), (1.0, 49.58, 84.05), (1.0, 51.58, 69.48), (1.0, 51.58, 84.05), (-1.0, 55.2, 77.2), (-1.0, 55.2, 91.77), (-1.0, 57.2, 77.2), (-1.0, 57.2, 91.77), (1.0, 55.2, 77.2), (1.0, 55.2, 91.77), (1.0, 57.2, 77.2), (1.0, 57.2, 91.77), (-1.0, 60.82, 84.92), (-1.0, 60.82, 99.49), (-1.0, 62.82, 84.92), (-1.0, 62.82, 99.49), (1.0, 60.82, 84.92), (1.0, 60.82, 99.49), (1.0, 62.82, 84.92), (1.0, 62.82, 99.49), (-1.0, 66.44, 92.64), (-1.0, 66.44, 107.2), (-1.0, 68.44, 92.64), (-1.0, 68.44, 107.2), (1.0, 66.44, 92.64), (1.0, 66.44, 107.2), (1.0, 68.44, 92.64), (1.0, 68.44, 107.2)], [], [(0, 1, 3, 2), (2, 3, 7, 6), (6, 7, 5, 4), (4, 5, 1, 0), (2, 6, 4, 0), (7, 3, 1, 5), (8, 9, 11, 10), (10, 11, 15, 14), (14, 15, 13, 12), (12, 13, 9, 8), (10, 14, 12, 8), (15, 11, 9, 13), (16, 17, 19, 18), (18, 19, 23, 22), (22, 23, 21, 20), (20, 21, 17, 16), (18, 22, 20, 16), (23, 19, 17, 21), (24, 25, 27, 26), (26, 27, 31, 30), (30, 31, 29, 28), (28, 29, 25, 24), (26, 30, 28, 24), (31, 27, 25, 29), (32, 33, 35, 34), (34, 35, 39, 38), (38, 39, 37, 36), (36, 37, 33, 32), (34, 38, 36, 32), (39, 35, 33, 37), (40, 41, 43, 42), (42, 43, 47, 46), (46, 47, 45, 44), (44, 45, 41, 40), (42, 46, 44, 40), (47, 43, 41, 45), (48, 49, 51, 50), (50, 51, 55, 54), (54, 55, 53, 52), (52, 53, 49, 48), (50, 54, 52, 48), (55, 51, 49, 53), (56, 57, 59, 58), (58, 59, 63, 62), (62, 63, 61, 60), (60, 61, 57, 56), (58, 62, 60, 56), (63, 59, 57, 61), (64, 65, 67, 66), (66, 67, 71, 70), (70, 71, 69, 68), (68, 69, 65, 64), (66, 70, 68, 64), (71, 67, 65, 69), (72, 73, 75, 74), (74, 75, 79, 78), (78, 79, 77, 76), (76, 77, 73, 72), (74, 78, 76, 72), (79, 75, 73, 77), (80, 81, 83, 82), (82, 83, 87, 86), (86, 87, 85, 84), (84, 85, 81, 80), (82, 86, 84, 80), (87, 83, 81, 85), (88, 89, 91, 90), (90, 91, 95, 94), (94, 95, 93, 92), (92, 93, 89, 88), (90, 94, 92, 88), (95, 91, 89, 93), (96, 97, 99, 98), (98, 99, 103, 102), (102, 103, 101, 100), (100, 101, 97, 96), (98, 102, 100, 96), (103, 99, 97, 101)])
_uv = me_cube_028.uv_layers.new(name='UVMap')
_uv.uv.foreach_set('vector', [0.375, 0.0, 0.625, 0.0, 0.625, 0.25, 0.375, 0.25, 0.375, 0.25, 0.625, 0.25, 0.625, 0.5, 0.375, 0.5, 0.375, 0.5, 0.625, 0.5, 0.625, 0.75, 0.375, 0.75, 0.375, 0.75, 0.625, 0.75, 0.625, 1.0, 0.375, 1.0, 0.125, 0.5, 0.375, 0.5, 0.375, 0.75, 0.125, 0.75, 0.625, 0.5, 0.875, 0.5, 0.875, 0.75, 0.625, 0.75, 0.375, 0.0, 0.625, 0.0, 0.625, 0.25, 0.375, 0.25, 0.375, 0.25, 0.625, 0.25, 0.625, 0.5, 0.375, 0.5, 0.375, 0.5, 0.625, 0.5, 0.625, 0.75, 0.375, 0.75, 0.375, 0.75, 0.625, 0.75, 0.625, 1.0, 0.375, 1.0, 0.125, 0.5, 0.375, 0.5, 0.375, 0.75, 0.125, 0.75, 0.625, 0.5, 0.875, 0.5, 0.875, 0.75, 0.625, 0.75, 0.375, 0.0, 0.625, 0.0, 0.625, 0.25, 0.375, 0.25, 0.375, 0.25, 0.625, 0.25, 0.625, 0.5, 0.375, 0.5, 0.375, 0.5, 0.625, 0.5, 0.625, 0.75, 0.375, 0.75, 0.375, 0.75, 0.625, 0.75, 0.625, 1.0, 0.375, 1.0, 0.125, 0.5, 0.375, 0.5, 0.375, 0.75, 0.125, 0.75, 0.625, 0.5, 0.875, 0.5, 0.875, 0.75, 0.625, 0.75, 0.375, 0.0, 0.625, 0.0, 0.625, 0.25, 0.375, 0.25, 0.375, 0.25, 0.625, 0.25, 0.625, 0.5, 0.375, 0.5, 0.375, 0.5, 0.625, 0.5, 0.625, 0.75, 0.375, 0.75, 0.375, 0.75, 0.625, 0.75, 0.625, 1.0, 0.375, 1.0, 0.125, 0.5, 0.375, 0.5, 0.375, 0.75, 0.125, 0.75, 0.625, 0.5, 0.875, 0.5, 0.875, 0.75, 0.625, 0.75, 0.375, 0.0, 0.625, 0.0, 0.625, 0.25, 0.375, 0.25, 0.375, 0.25, 0.625, 0.25, 0.625, 0.5, 0.375, 0.5, 0.375, 0.5, 0.625, 0.5, 0.625, 0.75, 0.375, 0.75, 0.375, 0.75, 0.625, 0.75, 0.625, 1.0, 0.375, 1.0, 0.125, 0.5, 0.375, 0.5, 0.375, 0.75, 0.125, 0.75, 0.625, 0.5, 0.875, 0.5, 0.875, 0.75, 0.625, 0.75, 0.375, 0.0, 0.625, 0.0, 0.625, 0.25, 0.375, 0.25, 0.375, 0.25, 0.625, 0.25, 0.625, 0.5, 0.375, 0.5, 0.375, 0.5, 0.625, 0.5, 0.625, 0.75, 0.375, 0.75, 0.375, 0.75, 0.625, 0.75, 0.625, 1.0, 0.375, 1.0, 0.125, 0.5, 0.375, 0.5, 0.375, 0.75, 0.125, 0.75, 0.625, 0.5, 0.875, 0.5, 0.875, 0.75, 0.625, 0.75, 0.375, 0.0, 0.625, 0.0, 0.625, 0.25, 0.375, 0.25, 0.375, 0.25, 0.625, 0.25, 0.625, 0.5, 0.375, 0.5, 0.375, 0.5, 0.625, 0.5, 0.625, 0.75, 0.375, 0.75, 0.375, 0.75, 0.625, 0.75, 0.625, 1.0, 0.375, 1.0, 0.125, 0.5, 0.375, 0.5, 0.375, 0.75, 0.125, 0.75, 0.625, 0.5, 0.875, 0.5, 0.875, 0.75, 0.625, 0.75, 0.375, 0.0, 0.625, 0.0, 0.625, 0.25, 0.375, 0.25, 0.375, 0.25, 0.625, 0.25, 0.625, 0.5, 0.375, 0.5, 0.375, 0.5, 0.625, 0.5, 0.625, 0.75, 0.375, 0.75, 0.375, 0.75, 0.625, 0.75, 0.625, 1.0, 0.375, 1.0, 0.125, 0.5, 0.375, 0.5, 0.375, 0.75, 0.125, 0.75, 0.625, 0.5, 0.875, 0.5, 0.875, 0.75, 0.625, 0.75, 0.375, 0.0, 0.625, 0.0, 0.625, 0.25, 0.375, 0.25, 0.375, 0.25, 0.625, 0.25, 0.625, 0.5, 0.375, 0.5, 0.375, 0.5, 0.625, 0.5, 0.625, 0.75, 0.375, 0.75, 0.375, 0.75, 0.625, 0.75, 0.625, 1.0, 0.375, 1.0, 0.125, 0.5, 0.375, 0.5, 0.375, 0.75, 0.125, 0.75, 0.625, 0.5, 0.875, 0.5, 0.875, 0.75, 0.625, 0.75, 0.375, 0.0, 0.625, 0.0, 0.625, 0.25, 0.375, 0.25, 0.375, 0.25, 0.625, 0.25, 0.625, 0.5, 0.375, 0.5, 0.375, 0.5, 0.625, 0.5, 0.625, 0.75, 0.375, 0.75, 0.375, 0.75, 0.625, 0.75, 0.625, 1.0, 0.375, 1.0, 0.125, 0.5, 0.375, 0.5, 0.375, 0.75, 0.125, 0.75, 0.625, 0.5, 0.875, 0.5, 0.875, 0.75, 0.625, 0.75, 0.375, 0.0, 0.625, 0.0, 0.625, 0.25, 0.375, 0.25, 0.375, 0.25, 0.625, 0.25, 0.625, 0.5, 0.375, 0.5, 0.375, 0.5, 0.625, 0.5, 0.625, 0.75, 0.375, 0.75, 0.375, 0.75, 0.625, 0.75, 0.625, 1.0, 0.375, 1.0, 0.125, 0.5, 0.375, 0.5, 0.375, 0.75, 0.125, 0.75, 0.625, 0.5, 0.875, 0.5, 0.875, 0.75, 0.625, 0.75, 0.375, 0.0, 0.625, 0.0, 0.625, 0.25, 0.375, 0.25, 0.375, 0.25, 0.625, 0.25, 0.625, 0.5, 0.375, 0.5, 0.375, 0.5, 0.625, 0.5, 0.625, 0.75, 0.375, 0.75, 0.375, 0.75, 0.625, 0.75, 0.625, 1.0, 0.375, 1.0, 0.125, 0.5, 0.375, 0.5, 0.375, 0.75, 0.125, 0.75, 0.625, 0.5, 0.875, 0.5, 0.875, 0.75, 0.625, 0.75, 0.375, 0.0, 0.625, 0.0, 0.625, 0.25, 0.375, 0.25, 0.375, 0.25, 0.625, 0.25, 0.625, 0.5, 0.375, 0.5, 0.375, 0.5, 0.625, 0.5, 0.625, 0.75, 0.375, 0.75, 0.375, 0.75, 0.625, 0.75, 0.625, 1.0, 0.375, 1.0, 0.125, 0.5, 0.375, 0.5, 0.375, 0.75, 0.125, 0.75, 0.625, 0.5, 0.875, 0.5, 0.875, 0.75, 0.625, 0.75])
me_cube_028.update()
me_cube_029 = bpy.data.meshes.new('Cube.029')
me_cube_029.from_pydata([(-1.0, -1.0, 0.0), (-1.0, -1.0, 14.57), (-1.0, 1.0, 0.0), (-1.0, 1.0, 14.57), (1.0, -1.0, 0.0), (1.0, -1.0, 14.57), (1.0, 1.0, 0.0), (1.0, 1.0, 14.57), (-1.0, 4.62, 7.72), (-1.0, 4.62, 22.29), (-1.0, 6.62, 7.72), (-1.0, 6.62, 22.29), (1.0, 4.62, 7.72), (1.0, 4.62, 22.29), (1.0, 6.62, 7.72), (1.0, 6.62, 22.29), (-1.0, 10.24, 15.44), (-1.0, 10.24, 30.01), (-1.0, 12.24, 15.44), (-1.0, 12.24, 30.01), (1.0, 10.24, 15.44), (1.0, 10.24, 30.01), (1.0, 12.24, 15.44), (1.0, 12.24, 30.01), (-1.0, 15.86, 23.16), (-1.0, 15.86, 37.73), (-1.0, 17.86, 23.16), (-1.0, 17.86, 37.73), (1.0, 15.86, 23.16), (1.0, 15.86, 37.73), (1.0, 17.86, 23.16), (1.0, 17.86, 37.73), (-1.0, 21.48, 30.88), (-1.0, 21.48, 45.45), (-1.0, 23.48, 30.88), (-1.0, 23.48, 45.45), (1.0, 21.48, 30.88), (1.0, 21.48, 45.45), (1.0, 23.48, 30.88), (1.0, 23.48, 45.45), (-1.0, 27.1, 38.6), (-1.0, 27.1, 53.17), (-1.0, 29.1, 38.6), (-1.0, 29.1, 53.17), (1.0, 27.1, 38.6), (1.0, 27.1, 53.17), (1.0, 29.1, 38.6), (1.0, 29.1, 53.17), (-1.0, 32.72, 46.32), (-1.0, 32.72, 60.89), (-1.0, 34.72, 46.32), (-1.0, 34.72, 60.89), (1.0, 32.72, 46.32), (1.0, 32.72, 60.89), (1.0, 34.72, 46.32), (1.0, 34.72, 60.89), (-1.0, 38.34, 54.04), (-1.0, 38.34, 68.61), (-1.0, 40.34, 54.04), (-1.0, 40.34, 68.61), (1.0, 38.34, 54.04), (1.0, 38.34, 68.61), (1.0, 40.34, 54.04), (1.0, 40.34, 68.61), (-1.0, 43.96, 61.76), (-1.0, 43.96, 76.33), (-1.0, 45.96, 61.76), (-1.0, 45.96, 76.33), (1.0, 43.96, 61.76), (1.0, 43.96, 76.33), (1.0, 45.96, 61.76), (1.0, 45.96, 76.33), (-1.0, 49.58, 69.48), (-1.0, 49.58, 84.05), (-1.0, 51.58, 69.48), (-1.0, 51.58, 84.05), (1.0, 49.58, 69.48), (1.0, 49.58, 84.05), (1.0, 51.58, 69.48), (1.0, 51.58, 84.05), (-1.0, 55.2, 77.2), (-1.0, 55.2, 91.77), (-1.0, 57.2, 77.2), (-1.0, 57.2, 91.77), (1.0, 55.2, 77.2), (1.0, 55.2, 91.77), (1.0, 57.2, 77.2), (1.0, 57.2, 91.77), (-1.0, 60.82, 84.92), (-1.0, 60.82, 99.49), (-1.0, 62.82, 84.92), (-1.0, 62.82, 99.49), (1.0, 60.82, 84.92), (1.0, 60.82, 99.49), (1.0, 62.82, 84.92), (1.0, 62.82, 99.49)], [], [(0, 1, 3, 2), (2, 3, 7, 6), (6, 7, 5, 4), (4, 5, 1, 0), (2, 6, 4, 0), (8, 9, 11, 10), (10, 11, 15, 14), (14, 15, 13, 12), (12, 13, 9, 8), (10, 14, 12, 8), (16, 17, 19, 18), (18, 19, 23, 22), (22, 23, 21, 20), (20, 21, 17, 16), (18, 22, 20, 16), (24, 25, 27, 26), (26, 27, 31, 30), (30, 31, 29, 28), (28, 29, 25, 24), (26, 30, 28, 24), (32, 33, 35, 34), (34, 35, 39, 38), (38, 39, 37, 36), (36, 37, 33, 32), (34, 38, 36, 32), (40, 41, 43, 42), (42, 43, 47, 46), (46, 47, 45, 44), (44, 45, 41, 40), (42, 46, 44, 40), (48, 49, 51, 50), (50, 51, 55, 54), (54, 55, 53, 52), (52, 53, 49, 48), (50, 54, 52, 48), (56, 57, 59, 58), (58, 59, 63, 62), (62, 63, 61, 60), (60, 61, 57, 56), (58, 62, 60, 56), (64, 65, 67, 66), (66, 67, 71, 70), (70, 71, 69, 68), (68, 69, 65, 64), (66, 70, 68, 64), (72, 73, 75, 74), (74, 75, 79, 78), (78, 79, 77, 76), (76, 77, 73, 72), (74, 78, 76, 72), (80, 81, 83, 82), (82, 83, 87, 86), (86, 87, 85, 84), (84, 85, 81, 80), (82, 86, 84, 80), (88, 89, 91, 90), (90, 91, 95, 94), (94, 95, 93, 92), (92, 93, 89, 88), (90, 94, 92, 88)])
_uv = me_cube_029.uv_layers.new(name='UVMap')
_uv.uv.foreach_set('vector', [0.375, 0.0, 0.625, 0.0, 0.625, 0.25, 0.375, 0.25, 0.375, 0.25, 0.625, 0.25, 0.625, 0.5, 0.375, 0.5, 0.375, 0.5, 0.625, 0.5, 0.625, 0.75, 0.375, 0.75, 0.375, 0.75, 0.625, 0.75, 0.625, 1.0, 0.375, 1.0, 0.125, 0.5, 0.375, 0.5, 0.375, 0.75, 0.125, 0.75, 0.375, 0.0, 0.625, 0.0, 0.625, 0.25, 0.375, 0.25, 0.375, 0.25, 0.625, 0.25, 0.625, 0.5, 0.375, 0.5, 0.375, 0.5, 0.625, 0.5, 0.625, 0.75, 0.375, 0.75, 0.375, 0.75, 0.625, 0.75, 0.625, 1.0, 0.375, 1.0, 0.125, 0.5, 0.375, 0.5, 0.375, 0.75, 0.125, 0.75, 0.375, 0.0, 0.625, 0.0, 0.625, 0.25, 0.375, 0.25, 0.375, 0.25, 0.625, 0.25, 0.625, 0.5, 0.375, 0.5, 0.375, 0.5, 0.625, 0.5, 0.625, 0.75, 0.375, 0.75, 0.375, 0.75, 0.625, 0.75, 0.625, 1.0, 0.375, 1.0, 0.125, 0.5, 0.375, 0.5, 0.375, 0.75, 0.125, 0.75, 0.375, 0.0, 0.625, 0.0, 0.625, 0.25, 0.375, 0.25, 0.375, 0.25, 0.625, 0.25, 0.625, 0.5, 0.375, 0.5, 0.375, 0.5, 0.625, 0.5, 0.625, 0.75, 0.375, 0.75, 0.375, 0.75, 0.625, 0.75, 0.625, 1.0, 0.375, 1.0, 0.125, 0.5, 0.375, 0.5, 0.375, 0.75, 0.125, 0.75, 0.375, 0.0, 0.625, 0.0, 0.625, 0.25, 0.375, 0.25, 0.375, 0.25, 0.625, 0.25, 0.625, 0.5, 0.375, 0.5, 0.375, 0.5, 0.625, 0.5, 0.625, 0.75, 0.375, 0.75, 0.375, 0.75, 0.625, 0.75, 0.625, 1.0, 0.375, 1.0, 0.125, 0.5, 0.375, 0.5, 0.375, 0.75, 0.125, 0.75, 0.375, 0.0, 0.625, 0.0, 0.625, 0.25, 0.375, 0.25, 0.375, 0.25, 0.625, 0.25, 0.625, 0.5, 0.375, 0.5, 0.375, 0.5, 0.625, 0.5, 0.625, 0.75, 0.375, 0.75, 0.375, 0.75, 0.625, 0.75, 0.625, 1.0, 0.375, 1.0, 0.125, 0.5, 0.375, 0.5, 0.375, 0.75, 0.125, 0.75, 0.375, 0.0, 0.625, 0.0, 0.625, 0.25, 0.375, 0.25, 0.375, 0.25, 0.625, 0.25, 0.625, 0.5, 0.375, 0.5, 0.375, 0.5, 0.625, 0.5, 0.625, 0.75, 0.375, 0.75, 0.375, 0.75, 0.625, 0.75, 0.625, 1.0, 0.375, 1.0, 0.125, 0.5, 0.375, 0.5, 0.375, 0.75, 0.125, 0.75, 0.375, 0.0, 0.625, 0.0, 0.625, 0.25, 0.375, 0.25, 0.375, 0.25, 0.625, 0.25, 0.625, 0.5, 0.375, 0.5, 0.375, 0.5, 0.625, 0.5, 0.625, 0.75, 0.375, 0.75, 0.375, 0.75, 0.625, 0.75, 0.625, 1.0, 0.375, 1.0, 0.125, 0.5, 0.375, 0.5, 0.375, 0.75, 0.125, 0.75, 0.375, 0.0, 0.625, 0.0, 0.625, 0.25, 0.375, 0.25, 0.375, 0.25, 0.625, 0.25, 0.625, 0.5, 0.375, 0.5, 0.375, 0.5, 0.625, 0.5, 0.625, 0.75, 0.375, 0.75, 0.375, 0.75, 0.625, 0.75, 0.625, 1.0, 0.375, 1.0, 0.125, 0.5, 0.375, 0.5, 0.375, 0.75, 0.125, 0.75, 0.375, 0.0, 0.625, 0.0, 0.625, 0.25, 0.375, 0.25, 0.375, 0.25, 0.625, 0.25, 0.625, 0.5, 0.375, 0.5, 0.375, 0.5, 0.625, 0.5, 0.625, 0.75, 0.375, 0.75, 0.375, 0.75, 0.625, 0.75, 0.625, 1.0, 0.375, 1.0, 0.125, 0.5, 0.375, 0.5, 0.375, 0.75, 0.125, 0.75, 0.375, 0.0, 0.625, 0.0, 0.625, 0.25, 0.375, 0.25, 0.375, 0.25, 0.625, 0.25, 0.625, 0.5, 0.375, 0.5, 0.375, 0.5, 0.625, 0.5, 0.625, 0.75, 0.375, 0.75, 0.375, 0.75, 0.625, 0.75, 0.625, 1.0, 0.375, 1.0, 0.125, 0.5, 0.375, 0.5, 0.375, 0.75, 0.125, 0.75, 0.375, 0.0, 0.625, 0.0, 0.625, 0.25, 0.375, 0.25, 0.375, 0.25, 0.625, 0.25, 0.625, 0.5, 0.375, 0.5, 0.375, 0.5, 0.625, 0.5, 0.625, 0.75, 0.375, 0.75, 0.375, 0.75, 0.625, 0.75, 0.625, 1.0, 0.375, 1.0, 0.125, 0.5, 0.375, 0.5, 0.375, 0.75, 0.125, 0.75])
me_cube_029.update()
me_cube_030 = bpy.data.meshes.new('Cube.030')
me_cube_030.from_pydata([(0.8848, -1.0, -1.0), (0.8848, -1.0, -0.9084), (0.8848, 1.0, -1.0), (0.8848, 1.0, -0.9084), (1.0, -1.0, -1.0), (1.0, -1.0, -0.9084), (1.0, 1.0, -1.0), (1.0, 1.0, -0.9084)], [], [(0, 1, 3, 2), (2, 3, 7, 6), (6, 7, 5, 4), (4, 5, 1, 0), (2, 6, 4, 0), (7, 3, 1, 5)])
_uv = me_cube_030.uv_layers.new(name='UVMap')
_uv.uv.foreach_set('vector', [0.375, 0.0, 0.3864, 0.0, 0.3864, 0.25, 0.375, 0.25, 0.375, 0.25, 0.3864, 0.25, 0.3864, 0.5, 0.375, 0.5, 0.375, 0.5, 0.3864, 0.5, 0.3864, 0.75, 0.375, 0.75, 0.375, 0.75, 0.3864, 0.75, 0.3864, 1.0, 0.375, 1.0, 0.125, 0.5, 0.375, 0.5, 0.375, 0.75, 0.125, 0.75, 0.3864, 0.5, 0.875, 0.5, 0.875, 0.75, 0.3864, 0.75])
me_cube_030.update()
me_cube_031 = bpy.data.meshes.new('Cube.031')
me_cube_031.from_pydata([(0.8848, -1.0, -1.0), (0.8848, -1.0, -0.9084), (0.8848, 1.0, -1.0), (0.8848, 1.0, -0.9084), (1.0, -1.0, -1.0), (1.0, -1.0, -0.9084), (1.0, 1.0, -1.0), (1.0, 1.0, -0.9084), (0.8848, 1.26, -1.164), (0.8848, 1.217, -1.213), (1.0, 1.217, -1.213), (1.0, 1.26, -1.164), (1.0, 1.217, -1.121), (0.8848, 1.217, -1.121), (0.8848, 1.175, -1.171), (1.0, 1.175, -1.171), (1.0, 1.105, -1.346), (0.8848, 1.105, -1.346), (1.0, 1.062, -1.304), (0.8848, 1.062, -1.304), (0.2789, 1.26, -1.164), (0.2789, 1.217, -1.213), (0.2789, 1.217, -1.121), (0.2789, 1.175, -1.171)], [], [(0, 1, 3, 2), (13, 12, 11, 8), (6, 7, 5, 4), (4, 5, 1, 0), (2, 6, 4, 0), (7, 3, 1, 5), (9, 8, 11, 10), (14, 13, 22, 23), (12, 15, 10, 11), (14, 9, 17, 19), (6, 2, 14, 15), (7, 6, 15, 12), (2, 3, 13, 14), (3, 7, 12, 13), (18, 19, 17, 16), (10, 15, 18, 16), (9, 10, 16, 17), (15, 14, 19, 18), (23, 22, 20, 21), (9, 14, 23, 21), (8, 9, 21, 20), (13, 8, 20, 22)])
_uv = me_cube_031.uv_layers.new(name='UVMap')
_uv.uv.foreach_set('vector', [0.375, 0.0, 0.3864, 0.0, 0.3864, 0.25, 0.375, 0.25, 0.875, 0.5, 0.3864, 0.5, 0.3864, 0.5, 0.875, 0.5, 0.375, 0.5, 0.3864, 0.5, 0.3864, 0.75, 0.375, 0.75, 0.375, 0.75, 0.3864, 0.75, 0.3864, 1.0, 0.375, 1.0, 0.125, 0.5, 0.375, 0.5, 0.375, 0.75, 0.125, 0.75, 0.3864, 0.5, 0.875, 0.5, 0.875, 0.75, 0.3864, 0.75, 0.375, 0.25, 0.3864, 0.25, 0.3864, 0.5, 0.375, 0.5, 0.375, 0.25, 0.3864, 0.25, 0.3864, 0.25, 0.375, 0.25, 0.3864, 0.5, 0.375, 0.5, 0.375, 0.5, 0.3864, 0.5, 0.375, 0.25, 0.375, 0.25, 0.375, 0.25, 0.375, 0.25, 0.375, 0.5, 0.125, 0.5, 0.125, 0.5, 0.375, 0.5, 0.3864, 0.5, 0.375, 0.5, 0.375, 0.5, 0.3864, 0.5, 0.375, 0.25, 0.3864, 0.25, 0.3864, 0.25, 0.375, 0.25, 0.875, 0.5, 0.3864, 0.5, 0.3864, 0.5, 0.875, 0.5, 0.375, 0.5, 0.125, 0.5, 0.125, 0.5, 0.375, 0.5, 0.375, 0.5, 0.375, 0.5, 0.375, 0.5, 0.375, 0.5, 0.375, 0.25, 0.375, 0.5, 0.375, 0.5, 0.375, 0.25, 0.375, 0.5, 0.125, 0.5, 0.125, 0.5, 0.375, 0.5, 0.375, 0.25, 0.3864, 0.25, 0.3864, 0.25, 0.375, 0.25, 0.375, 0.25, 0.375, 0.25, 0.375, 0.25, 0.375, 0.25, 0.3864, 0.25, 0.375, 0.25, 0.375, 0.25, 0.3864, 0.25, 0.875, 0.5, 0.875, 0.5, 0.875, 0.5, 0.875, 0.5])
me_cube_031.update()
me_cube_033 = bpy.data.meshes.new('Cube.033')
me_cube_033.from_pydata([(-1.0, 66.44, 92.64), (-1.0, 66.44, 107.2), (-1.0, 68.44, 92.64), (-1.0, 68.44, 107.2), (1.0, 66.44, 92.64), (1.0, 66.44, 107.2), (1.0, 68.44, 92.64), (1.0, 68.44, 107.2)], [], [(0, 1, 3, 2), (2, 3, 7, 6), (6, 7, 5, 4), (4, 5, 1, 0), (2, 6, 4, 0), (7, 3, 1, 5)])
_uv = me_cube_033.uv_layers.new(name='UVMap')
_uv.uv.foreach_set('vector', [0.375, 0.0, 0.625, 0.0, 0.625, 0.25, 0.375, 0.25, 0.375, 0.25, 0.625, 0.25, 0.625, 0.5, 0.375, 0.5, 0.375, 0.5, 0.625, 0.5, 0.625, 0.75, 0.375, 0.75, 0.375, 0.75, 0.625, 0.75, 0.625, 1.0, 0.375, 1.0, 0.125, 0.5, 0.375, 0.5, 0.375, 0.75, 0.125, 0.75, 0.625, 0.5, 0.875, 0.5, 0.875, 0.75, 0.625, 0.75])
me_cube_033.update()
me_cube_034 = bpy.data.meshes.new('Cube.034')
me_cube_034.from_pydata([(-1.0, 25.0, 65.0), (-1.0, 25.0, 67.0), (-1.0, 27.0, 65.0), (-1.0, 27.0, 67.0), (1.0, 25.0, 65.0), (1.0, 25.0, 67.0), (1.0, 27.0, 65.0), (1.0, 27.0, 67.0), (-1.0, 30.79, 67.0), (-1.0, 30.79, 65.0), (1.0, 30.79, 65.0), (1.0, 30.79, 67.0)], [], [(0, 1, 3, 2), (3, 7, 11, 8), (6, 7, 5, 4), (4, 5, 1, 0), (2, 6, 4, 0), (7, 3, 1, 5), (9, 8, 11, 10), (2, 3, 8, 9), (7, 6, 10, 11), (6, 2, 9, 10)])
_uv = me_cube_034.uv_layers.new(name='UVMap')
_uv.uv.foreach_set('vector', [0.375, 0.0, 0.625, 0.0, 0.625, 0.25, 0.375, 0.25, 0.875, 0.5, 0.625, 0.5, 0.625, 0.5, 0.875, 0.5, 0.375, 0.5, 0.625, 0.5, 0.625, 0.75, 0.375, 0.75, 0.375, 0.75, 0.625, 0.75, 0.625, 1.0, 0.375, 1.0, 0.125, 0.5, 0.375, 0.5, 0.375, 0.75, 0.125, 0.75, 0.625, 0.5, 0.875, 0.5, 0.875, 0.75, 0.625, 0.75, 0.375, 0.25, 0.625, 0.25, 0.625, 0.5, 0.375, 0.5, 0.375, 0.25, 0.625, 0.25, 0.625, 0.25, 0.375, 0.25, 0.625, 0.5, 0.375, 0.5, 0.375, 0.5, 0.625, 0.5, 0.375, 0.5, 0.125, 0.5, 0.125, 0.5, 0.375, 0.5])
me_cube_034.update()
me_plane_001 = bpy.data.meshes.new('Plane.001')
me_plane_001.from_pydata([(-1.0, -1.0, 0.0), (1.0, -1.0, 0.0), (-1.0, 1.0, 0.0), (1.0, 1.0, 0.0)], [], [(0, 1, 3, 2)])
_uv = me_plane_001.uv_layers.new(name='UVMap')
_uv.uv.foreach_set('vector', [0.0, 0.0, 1.0, 0.0, 1.0, 1.0, 0.0, 1.0])
me_plane_001.materials.append(mat_window)
me_plane_001.update()
me_plane_003 = bpy.data.meshes.new('Plane.003')
me_plane_003.from_pydata([(-1.0, -1.0, 0.0), (1.0, -1.0, 0.0), (-1.0, 1.0, 0.0), (1.0, 1.526, -2.3e-08)], [], [(0, 1, 3, 2)])
_uv = me_plane_003.uv_layers.new(name='UVMap')
_uv.uv.foreach_set('vector', [0.0, 0.0, 1.0, 0.0, 1.0, 1.0, 0.0, 1.0])
me_plane_003.update()
me_plane_004 = bpy.data.meshes.new('Plane.004')
me_plane_004.from_pydata([(-1.0, -1.0, 0.0), (-1.0, 1.0, 0.0), (1.0, 1.526, -2.3e-08), (0.1945, -1.0, 0.0), (0.1945, 1.314, -1.373e-08), (-1.0, 0.3271, -1.064e-08), (1.0, 0.264, -7.889e-09), (0.1945, 0.2894, -8.998e-09)], [], [(7, 6, 2, 4), (5, 7, 4, 1), (0, 3, 7, 5)])
_uv = me_plane_004.uv_layers.new(name='UVMap')
_uv.uv.foreach_set('vector', [0.5973, 0.5418, 1.0, 0.5418, 1.0, 1.0, 0.5973, 1.0, 0.0, 0.5418, 0.5973, 0.5418, 0.5973, 1.0, 0.0, 1.0, 0.0, 0.0, 0.5973, 0.0, 0.5973, 0.5418, 0.0, 0.5418])
me_plane_004.update()
me_plane_005 = bpy.data.meshes.new('Plane.005')
me_plane_005.from_pydata([(-1.0, -1.0, 0.0), (1.0, -1.0, 0.0), (-1.0, 1.0, 0.0), (1.0, 1.0, 0.0)], [], [(0, 1, 3, 2)])
_uv = me_plane_005.uv_layers.new(name='UVMap')
_uv.uv.foreach_set('vector', [0.0, 0.0, 1.0, 0.0, 1.0, 1.0, 0.0, 1.0])
me_plane_005.materials.append(mat_window)
me_plane_005.update()
me_plane_010 = bpy.data.meshes.new('Plane.010')
me_plane_010.from_pydata([(-1.0, -1.0, 0.0), (1.0, -1.0, 0.0), (-1.0, 1.0, 0.0), (1.0, 1.0, 0.0)], [], [(0, 1, 3, 2)])
_uv = me_plane_010.uv_layers.new(name='UVMap')
_uv.uv.foreach_set('vector', [1.369, 1.527, -0.9717, 1.527, -0.9717, -0.814, 1.369, -0.814])
me_plane_010.materials.append(mat_beach)
me_plane_010.update()

# ---- objects
ob_cube = bpy.data.objects.new('Cube', me_cube)
ob_light = bpy.data.objects.new('Light', light_light)
ob_camera = bpy.data.objects.new('Camera', cam_camera)
ob_cube_001 = bpy.data.objects.new('Cube.001', me_cube_001)
ob_cube_002 = bpy.data.objects.new('Cube.002', me_cube_002)
ob_cube_003 = bpy.data.objects.new('Cube.003', me_cube_003)
ob_cube_004 = bpy.data.objects.new('Cube.004', me_cube_004)
ob_cube_005 = bpy.data.objects.new('Cube.005', me_cube_005)
ob_cube_006 = bpy.data.objects.new('Cube.006', me_cube_006)
ob_cube_007 = bpy.data.objects.new('Cube.007', me_cube_007)
ob_cube_008 = bpy.data.objects.new('Cube.008', me_cube_008)
ob_cube_009 = bpy.data.objects.new('Cube.009', me_cube_009)
ob_cube_016 = bpy.data.objects.new('Cube.016', me_cube_017)
ob_cube_017 = bpy.data.objects.new('Cube.017', me_cube_018)
ob_cube_018 = bpy.data.objects.new('Cube.018', me_cube_019)
ob_cube_019 = bpy.data.objects.new('Cube.019', me_cube_020)
ob_cube_020 = bpy.data.objects.new('Cube.020', me_cube_021)
ob_cube_021 = bpy.data.objects.new('Cube.021', me_cube_022)
ob_cube_022 = bpy.data.objects.new('Cube.022', me_cube_023)
ob_cube_023 = bpy.data.objects.new('Cube.023', me_cube_024)
ob_cube_024 = bpy.data.objects.new('Cube.024', me_cube_025)
ob_cube_025 = bpy.data.objects.new('Cube.025', me_cube_026)
ob_cube_027 = bpy.data.objects.new('Cube.027', me_cube_028)
ob_cube_028 = bpy.data.objects.new('Cube.028', me_cube_029)
ob_cube_029 = bpy.data.objects.new('Cube.029', me_cube_030)
ob_cube_030 = bpy.data.objects.new('Cube.030', me_cube_031)
ob_cube_031 = bpy.data.objects.new('Cube.031', me_cube_033)
ob_cube_026 = bpy.data.objects.new('Cube.026', me_cube_034)
ob_plane_002 = bpy.data.objects.new('Plane.002', me_plane_001)
ob_plane_004 = bpy.data.objects.new('Plane.004', me_plane_003)
ob_plane_005 = bpy.data.objects.new('Plane.005', me_plane_004)
ob_plane_003 = bpy.data.objects.new('Plane.003', me_plane_005)
ob_plane = bpy.data.objects.new('Plane', me_plane_010)

# ---- transforms, parenting, visibility, modifiers, constraints
ob_cube.location = (0.0, 0.0, 1.978)
ob_cube.scale = (1.0, 1.0, 0.1025)
ob_cube.lock_rotations_4d = False
ob_cube.empty_display_type = 'ARROWS'
ob_cube.lineart.crease_threshold = 0.0
ob_light.location = (3.612, 1.005, 7.305)
ob_light.rotation_euler = (0.6503, 0.05522, 1.866)
ob_light.lock_rotations_4d = False
ob_light.empty_display_type = 'ARROWS'
ob_light.color = (0.0, 0.0, 0.0, 0.0)
ob_light.lineart.crease_threshold = 0.0
ob_camera.location = (7.359, -7.315, 7.263)
ob_camera.rotation_euler = (1.109, 0.0, 0.8149)
ob_camera.lock_rotations_4d = False
ob_camera.empty_display_type = 'ARROWS'
ob_camera.color = (0.0, 0.0, 0.0, 0.0)
ob_camera.display_type = 'WIRE'
ob_camera.lineart.crease_threshold = 0.0
ob_cube_001.location = (-0.9246, 0.9303, 3.06)
ob_cube_001.scale = (0.05679, 0.05679, 1.016)
ob_cube_002.location = (0.05852, 0.9303, 3.06)
ob_cube_002.scale = (0.05679, 0.05679, 1.016)
ob_cube_003.location = (0.8792, 0.9303, 3.06)
ob_cube_003.scale = (0.05679, 0.05679, 1.016)
ob_cube_004.location = (-0.9246, -0.9265, 3.06)
ob_cube_004.scale = (0.05679, 0.05679, 1.016)
ob_cube_005.location = (0.05852, -0.9265, 3.06)
ob_cube_005.scale = (0.05679, 0.05679, 1.016)
ob_cube_006.location = (0.896, -0.9265, 3.06)
ob_cube_006.scale = (0.05679, 0.05679, 1.016)
ob_cube_007.location = (0.0, 0.0, 3.791)
ob_cube_007.rotation_euler = (0.272, -0.0, 0.0)
ob_cube_007.scale = (1.056, 1.056, 0.1083)
ob_cube_007.lock_rotations_4d = False
ob_cube_007.empty_display_type = 'ARROWS'
ob_cube_007.lineart.crease_threshold = 0.0
ob_cube_008.location = (0.896, 0.1999, 3.06)
ob_cube_008.scale = (0.05679, 0.05679, 1.016)
ob_cube_009.location = (-0.943, -0.01435, 3.06)
ob_cube_009.scale = (0.05679, 0.05679, 1.016)
ob_cube_016.location = (-0.776, -0.8069, 1.875)
ob_cube_016.scale = (0.07638, 0.07638, 1.0)
ob_cube_017.location = (-0.776, 0.05362, 1.875)
ob_cube_017.scale = (0.07638, 0.07638, 1.0)
ob_cube_018.location = (-0.776, 0.8814, 1.875)
ob_cube_018.scale = (0.07638, 0.07638, 1.0)
ob_cube_019.location = (-0.04304, -0.8069, 1.875)
ob_cube_019.scale = (0.07638, 0.07638, 1.0)
ob_cube_020.location = (-0.04304, 0.05362, 1.875)
ob_cube_020.scale = (0.07638, 0.07638, 1.0)
ob_cube_021.location = (-0.04304, 0.8814, 1.875)
ob_cube_021.scale = (0.07638, 0.07638, 1.0)
ob_cube_022.location = (0.6899, -0.8069, 1.875)
ob_cube_022.scale = (0.07638, 0.07638, 1.0)
ob_cube_023.location = (0.6899, 0.05362, 1.875)
ob_cube_023.scale = (0.07638, 0.07638, 1.0)
ob_cube_024.location = (0.6899, 0.8814, 1.875)
ob_cube_024.scale = (0.07638, 0.07638, 1.0)
ob_cube_025.location = (1.157, -1.088, 0.4026)
ob_cube_025.scale = (0.1689, 0.06038, 0.02308)
ob_cube_027.location = (1.02, -1.088, 0.4491)
ob_cube_027.scale = (0.02069, 0.02154, 0.01496)
ob_cube_028.location = (1.301, -1.088, 0.4491)
ob_cube_028.scale = (0.02069, 0.02154, 0.01496)
ob_cube_029.location = (0.4671, -1.014, 2.111)
ob_cube_029.rotation_euler = (0.741, 1.499e-16, 5.823e-17)
ob_cube_029.scale = (0.5866, 1.077, 1.0)
ob_cube_030.location = (0.7459, -1.014, 2.111)
ob_cube_030.rotation_euler = (0.741, 1.499e-16, 5.823e-17)
ob_cube_030.scale = (0.5866, 1.077, 1.0)
ob_cube_031.location = (1.3, -1.088, 0.4338)
ob_cube_031.scale = (0.02069, 0.02154, 0.01496)
ob_cube_026.location = (1.157, -1.088, 0.4026)
ob_cube_026.scale = (0.1689, 0.06038, 0.02308)
ob_plane_002.location = (-0.01246, -0.906, 2.81)
ob_plane_002.rotation_euler = (1.571, -0.0, 0.0)
ob_plane_002.scale = (0.9021, 0.7875, 0.7875)
ob_plane_004.location = (-0.885, 0.01946, 2.81)
ob_plane_004.rotation_euler = (1.571, -0.0, 1.571)
ob_plane_004.scale = (0.9021, 0.7875, 0.7875)
ob_plane_005.location = (0.9085, 0.01946, 2.81)
ob_plane_005.rotation_euler = (1.571, -0.0, 1.571)
ob_plane_005.scale = (0.9021, 0.7875, 0.7875)
ob_plane_003.location = (-0.01246, 0.9605, 3.022)
ob_plane_003.rotation_euler = (1.571, -0.0, 0.0)
ob_plane_003.scale = (0.9021, 1.003, 0.7875)
ob_plane.location = (0.0, 0.0, 0.0)
ob_plane.scale = (100.0, 100.0, 100.0)

# ---- collection membership
col_collection.objects.link(ob_cube)
col_collection.objects.link(ob_light)
col_collection.objects.link(ob_camera)
col_collection.objects.link(ob_cube_001)
col_collection.objects.link(ob_cube_002)
col_collection.objects.link(ob_cube_003)
col_collection.objects.link(ob_cube_004)
col_collection.objects.link(ob_cube_005)
col_collection.objects.link(ob_cube_006)
col_collection.objects.link(ob_cube_007)
col_collection.objects.link(ob_cube_008)
col_collection.objects.link(ob_cube_009)
col_collection.objects.link(ob_cube_016)
col_collection.objects.link(ob_cube_017)
col_collection.objects.link(ob_cube_018)
col_collection.objects.link(ob_cube_019)
col_collection.objects.link(ob_cube_020)
col_collection.objects.link(ob_cube_021)
col_collection.objects.link(ob_cube_022)
col_collection.objects.link(ob_cube_023)
col_collection.objects.link(ob_cube_024)
col_collection.objects.link(ob_cube_025)
col_collection.objects.link(ob_cube_027)
col_collection.objects.link(ob_cube_028)
col_collection.objects.link(ob_cube_029)
col_collection.objects.link(ob_cube_030)
col_collection.objects.link(ob_cube_031)
col_collection.objects.link(ob_cube_026)
col_collection.objects.link(ob_plane_002)
col_collection.objects.link(ob_plane_004)
col_collection.objects.link(ob_plane_005)
col_collection.objects.link(ob_plane_003)
col_collection.objects.link(ob_plane)

# ---- scene / render settings (as saved in the file)
scene.camera = ob_camera
scene.frame_start = 1; scene.frame_end = 250; scene.frame_set(1)
scene.render.engine = 'CYCLES'
scene.cycles.sampling_pattern = 'TABULATED_SOBOL'
scene.cycles.use_light_tree = False
scene.view_settings.view_transform = 'Filmic'
bpy.context.view_layer.update()
